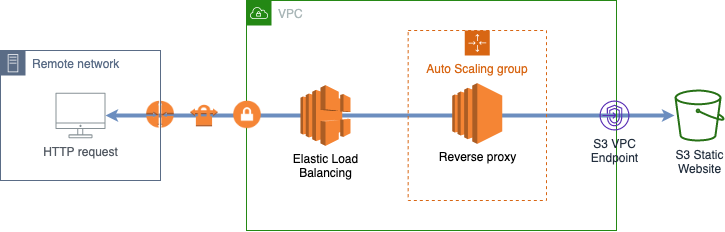

The diagram above was exported from draw.io. Its source (the exported page's mxGraphModel, read from the mxfile embedded in the PNG):
<mxGraphModel dx="1678" dy="844" grid="1" gridSize="10" guides="1" tooltips="1" connect="1" arrows="1" fold="1" page="1" pageScale="1" pageWidth="827" pageHeight="1169" math="0" shadow="0">
  <root>
    <mxCell id="0" />
    <mxCell id="1" parent="0" />
    <mxCell id="Dyco9vqxIDOzVJ0LvOO4-32" style="edgeStyle=none;rounded=0;jumpStyle=none;jumpSize=6;orthogonalLoop=1;jettySize=auto;html=1;startArrow=classic;startFill=1;endArrow=classic;endFill=1;strokeColor=#6c8ebf;strokeWidth=4;fillColor=#dae8fc;startSize=0;endSize=0;" edge="1" parent="1" source="Dyco9vqxIDOzVJ0LvOO4-18" target="Dyco9vqxIDOzVJ0LvOO4-15">
      <mxGeometry relative="1" as="geometry" />
    </mxCell>
    <mxCell id="Dyco9vqxIDOzVJ0LvOO4-2" value="Remote network" style="points=[[0,0],[0.25,0],[0.5,0],[0.75,0],[1,0],[1,0.25],[1,0.5],[1,0.75],[1,1],[0.75,1],[0.5,1],[0.25,1],[0,1],[0,0.75],[0,0.5],[0,0.25]];outlineConnect=0;gradientColor=none;html=1;whiteSpace=wrap;fontSize=12;fontStyle=0;shape=mxgraph.aws4.group;grIcon=mxgraph.aws4.group_on_premise;strokeColor=#5A6C86;fillColor=none;verticalAlign=top;align=left;spacingLeft=30;fontColor=#5A6C86;dashed=0;" vertex="1" parent="1">
      <mxGeometry x="114" y="390" width="160" height="130" as="geometry" />
    </mxCell>
    <mxCell id="Dyco9vqxIDOzVJ0LvOO4-3" value="VPC" style="points=[[0,0],[0.25,0],[0.5,0],[0.75,0],[1,0],[1,0.25],[1,0.5],[1,0.75],[1,1],[0.75,1],[0.5,1],[0.25,1],[0,1],[0,0.75],[0,0.5],[0,0.25]];outlineConnect=0;gradientColor=none;html=1;whiteSpace=wrap;fontSize=12;fontStyle=0;shape=mxgraph.aws4.group;grIcon=mxgraph.aws4.group_vpc;strokeColor=#248814;fillColor=none;verticalAlign=top;align=left;spacingLeft=30;fontColor=#AAB7B8;dashed=0;" vertex="1" parent="1">
      <mxGeometry x="360" y="340" width="370" height="230" as="geometry" />
    </mxCell>
    <mxCell id="Dyco9vqxIDOzVJ0LvOO4-5" value="Elastic Load&lt;br&gt;Balancing" style="outlineConnect=0;dashed=0;verticalLabelPosition=bottom;verticalAlign=top;align=center;html=1;shape=mxgraph.aws3.elastic_load_balancing;fillColor=#F58534;gradientColor=none;aspect=fixed;" vertex="1" parent="1">
      <mxGeometry x="414" y="424.61" width="50" height="60.78" as="geometry" />
    </mxCell>
    <mxCell id="Dyco9vqxIDOzVJ0LvOO4-6" value="Auto Scaling group" style="points=[[0,0],[0.25,0],[0.5,0],[0.75,0],[1,0],[1,0.25],[1,0.5],[1,0.75],[1,1],[0.75,1],[0.5,1],[0.25,1],[0,1],[0,0.75],[0,0.5],[0,0.25]];outlineConnect=0;gradientColor=none;html=1;whiteSpace=wrap;fontSize=12;fontStyle=0;shape=mxgraph.aws4.groupCenter;grIcon=mxgraph.aws4.group_auto_scaling_group;grStroke=1;strokeColor=#D86613;fillColor=none;verticalAlign=top;align=center;fontColor=#D86613;dashed=1;spacingTop=25;" vertex="1" parent="1">
      <mxGeometry x="521.66" y="370" width="138.34" height="170" as="geometry" />
    </mxCell>
    <mxCell id="Dyco9vqxIDOzVJ0LvOO4-7" value="Reverse proxy" style="outlineConnect=0;dashed=0;verticalLabelPosition=bottom;verticalAlign=top;align=center;html=1;shape=mxgraph.aws3.ec2;fillColor=#F58534;gradientColor=none;aspect=fixed;" vertex="1" parent="1">
      <mxGeometry x="565.8299999999999" y="422.59999999999997" width="50" height="60.79" as="geometry" />
    </mxCell>
    <mxCell id="Dyco9vqxIDOzVJ0LvOO4-12" value="" style="shape=image;html=1;verticalAlign=top;verticalLabelPosition=bottom;labelBackgroundColor=#ffffff;imageAspect=0;aspect=fixed;image=https://cdn2.iconfinder.com/data/icons/amazon-aws-stencils/100/Compute__Networking_copy_Amazon_VPC_VPN_Gateway-128.png" vertex="1" parent="1">
      <mxGeometry x="336" y="430" width="50" height="50" as="geometry" />
    </mxCell>
    <mxCell id="Dyco9vqxIDOzVJ0LvOO4-13" value="" style="shape=image;html=1;verticalAlign=top;verticalLabelPosition=bottom;labelBackgroundColor=#ffffff;imageAspect=0;aspect=fixed;image=https://cdn2.iconfinder.com/data/icons/amazon-aws-stencils/100/Compute__Networking_copy_Amazon_VPC_Router-128.png" vertex="1" parent="1">
      <mxGeometry x="249" y="430" width="50" height="50" as="geometry" />
    </mxCell>
    <mxCell id="Dyco9vqxIDOzVJ0LvOO4-15" value="S3 Static&lt;br&gt;Website" style="outlineConnect=0;fontColor=#232F3E;gradientColor=none;fillColor=#277116;strokeColor=none;dashed=0;verticalLabelPosition=bottom;verticalAlign=top;align=center;html=1;fontSize=12;fontStyle=0;aspect=fixed;pointerEvents=1;shape=mxgraph.aws4.bucket;" vertex="1" parent="1">
      <mxGeometry x="788" y="429" width="50" height="52" as="geometry" />
    </mxCell>
    <mxCell id="Dyco9vqxIDOzVJ0LvOO4-14" value="S3 VPC&lt;br&gt;Endpoint" style="outlineConnect=0;fontColor=#232F3E;gradientColor=none;fillColor=#5A30B5;strokeColor=none;dashed=0;verticalLabelPosition=bottom;verticalAlign=top;align=center;html=1;fontSize=12;fontStyle=0;aspect=fixed;pointerEvents=1;shape=mxgraph.aws4.endpoints;" vertex="1" parent="1">
      <mxGeometry x="713" y="440" width="30" height="30" as="geometry" />
    </mxCell>
    <mxCell id="Dyco9vqxIDOzVJ0LvOO4-18" value="HTTP request" style="outlineConnect=0;gradientColor=none;fontColor=#545B64;strokeColor=none;fillColor=#879196;dashed=0;verticalLabelPosition=bottom;verticalAlign=top;align=center;html=1;fontSize=12;fontStyle=0;aspect=fixed;shape=mxgraph.aws4.illustration_desktop;pointerEvents=1" vertex="1" parent="1">
      <mxGeometry x="169" y="432.25" width="50" height="45.5" as="geometry" />
    </mxCell>
    <mxCell id="Dyco9vqxIDOzVJ0LvOO4-11" value="" style="shape=image;html=1;verticalAlign=top;verticalLabelPosition=bottom;labelBackgroundColor=#ffffff;imageAspect=0;aspect=fixed;image=https://cdn2.iconfinder.com/data/icons/amazon-aws-stencils/100/Compute__Networking_copy_Amazon_VPC_VPN_Connection-128.png" vertex="1" parent="1">
      <mxGeometry x="292" y="429.61" width="52" height="52" as="geometry" />
    </mxCell>
  </root>
</mxGraphModel>